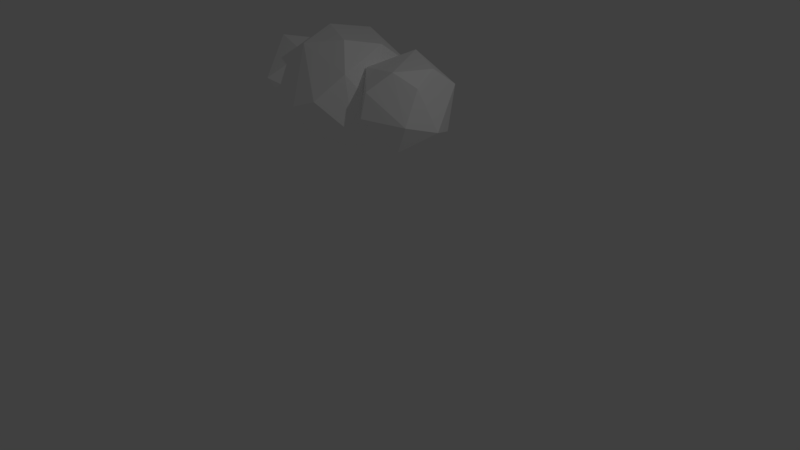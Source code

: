 # Source: cloud.blend  (saved by Blender 2.79.0; exported with 4.5.12 LTS)
import bpy
from mathutils import Matrix  # noqa: F401  (used for matrix-valued properties, if any)

bpy.ops.wm.read_factory_settings(use_empty=True)
scene = bpy.context.scene
scene.name = 'Scene'

# ---- collections
col_collection_1 = bpy.data.collections.new('Collection 1'); scene.collection.children.link(col_collection_1)

# ---- materials (node trees are filled in below, after node groups)
mat_material_007 = bpy.data.materials.new('Material.007')
mat_material_007.alpha_threshold = 0.0
mat_material_007.use_transparent_shadow = False
mat_material_007.diffuse_color = (1.0, 1.0, 1.0, 1.0)
mat_material_007.roughness = 0.5
mat_material_007.specular_intensity = 0.0

# ---- material node trees

# ---- world
world_world = bpy.data.worlds.new('World'); scene.world = world_world
world_world.color = (0.05088, 0.05088, 0.05088)
world_world.use_sun_shadow = False
world_world.sun_shadow_jitter_overblur = 0.0
world_world.cycles.sampling_method = 'MANUAL'

# ---- cameras
cam_camera = bpy.data.cameras.new('Camera')
cam_camera.clip_end = 100.0
cam_camera.lens = 35.0
cam_camera.sensor_width = 32.0
cam_camera.sensor_height = 18.0
cam_camera.ortho_scale = 7.314
cam_camera.dof.focus_distance = 0.0
cam_camera.dof.aperture_fstop = 128.0

# ---- lights
light_lamp = bpy.data.lights.new('Lamp', 'POINT')
light_lamp.transmission_factor = 0.0
light_lamp.cutoff_distance = 30.0
light_lamp.energy = 100.0
light_lamp.shadow_buffer_clip_start = 1.001
light_lamp.shadow_soft_size = 0.1
light_lamp.shadow_maximum_resolution = 0.006
light_lamp.use_absolute_resolution = True

# ---- meshes
me_icosphere_icosphere_003 = bpy.data.meshes.new('Icosphere_Icosphere.003')
me_icosphere_icosphere_003.from_pydata([(-0.9454, 2.813, 3.269), (-0.9128, 3.609, 2.98), (-1.582, 3.61, 3.026), (-1.496, 2.643, 3.299), (-1.511, 3.882, 1.941), (-1.646, 2.131, 2.893), (-2.046, 2.173, 2.356), (-0.8408, 1.987, 2.223), (-0.619, 2.304, 2.771), (-0.3304, 2.765, 2.198), (-2.247, 3.384, 2.348), (-2.131, 3.061, 2.924), (-0.7431, 2.273, 1.731), (-1.713, 2.223, 1.634), (-1.295, 2.636, 1.311), (-0.5842, 3.309, 1.686), (-1.13, 3.189, 1.315), (-2.069, 3.24, 1.68), (-2.157, 2.491, 1.887), (-0.5794, 3.659, 2.258), (-0.4684, 3.342, 2.727), (-1.24, 3.211, 2.504), (-1.452, 3.903, 3.02), (-1.947, 3.446, 2.514), (-0.8364, 3.675, 2.694), (-0.8997, 4.359, 2.662), (-0.708, 3.571, 2.21), (-1.796, 4.375, 2.657), (-1.231, 4.625, 1.944), (-2.029, 4.321, 2.074), (-1.867, 3.46, 1.818), (-1.447, 4.047, 1.471), (-0.792, 3.805, 1.793), (-1.189, 3.407, 1.72), (-0.8529, 4.447, 2.204), (-1.247, 1.87, 3.102), (-1.373, 1.446, 3.099), (-0.7041, 1.271, 2.811), (-0.6589, 1.921, 2.831), (-0.8812, 2.275, 2.687), (-0.6706, 2.225, 2.301), (-1.489, 1.053, 2.788), (-1.796, 1.085, 2.376), (-0.871, 0.943, 2.274), (-0.5197, 1.537, 1.981), (-1.807, 1.39, 1.846), (-1.765, 2.124, 1.983), (-1.515, 1.734, 1.601), (-1.093, 1.865, 1.578), (-0.9775, 2.257, 1.89), (-1.027, 1.123, 1.788), (-1.585, 1.035, 1.99), (-1.946, 1.774, 2.696), (-1.584, 2.366, 2.488)], [], [(0, 1, 2), (0, 2, 3), (2, 1, 4), (5, 6, 7), (8, 7, 9), (2, 4, 10), (11, 10, 6), (12, 13, 14), (15, 12, 16), (4, 15, 16), (13, 17, 14), (13, 18, 17), (17, 16, 14), (17, 4, 16), (16, 12, 14), (6, 10, 18), (10, 17, 18), (10, 4, 17), (19, 15, 4), (9, 12, 15), (9, 7, 12), (7, 13, 12), (7, 6, 13), (6, 18, 13), (11, 2, 10), (4, 1, 19), (1, 20, 19), (19, 9, 15), (19, 20, 9), (20, 8, 9), (8, 5, 7), (5, 11, 6), (3, 2, 11), (1, 0, 20), (0, 8, 20), (5, 3, 11), (0, 3, 8), (3, 5, 8), (21, 22, 23), (22, 24, 25), (24, 21, 26), (27, 25, 28), (23, 27, 29), (27, 28, 29), (30, 29, 31), (29, 28, 31), (28, 32, 31), (31, 32, 33), (33, 30, 31), (23, 29, 30), (34, 32, 28), (26, 33, 32), (21, 30, 33), (21, 23, 30), (28, 25, 34), (34, 26, 32), (34, 25, 26), (25, 24, 26), (26, 21, 33), (22, 27, 23), (22, 25, 27), (24, 22, 21), (35, 36, 37), (35, 37, 38), (39, 38, 40), (41, 42, 43), (37, 43, 44), (45, 46, 47), (47, 46, 48), (46, 49, 48), (49, 44, 48), (48, 50, 47), (48, 44, 50), (50, 45, 47), (50, 51, 45), (42, 45, 51), (42, 52, 45), (52, 46, 45), (53, 49, 46), (40, 44, 49), (43, 50, 44), (43, 51, 50), (43, 42, 51), (52, 53, 46), (53, 40, 49), (53, 39, 40), (40, 38, 44), (38, 37, 44), (37, 41, 43), (41, 52, 42), (36, 35, 52), (35, 53, 52), (35, 39, 53), (35, 38, 39), (41, 36, 52), (36, 41, 37)])
me_icosphere_icosphere_003.polygons.foreach_set('use_smooth', [True] * 96)
_k = set([(0, 1), (0, 2), (0, 3), (0, 8), (0, 20), (1, 2), (1, 4), (1, 19), (1, 20), (2, 3), (2, 4), (2, 10), (2, 11), (3, 5), (3, 8), (3, 11), (4, 10), (4, 15), (4, 16), (4, 17), (4, 19), (5, 6), (5, 7), (5, 8), (5, 11), (6, 7), (6, 10), (6, 11), (6, 13), (6, 18), (7, 8), (7, 9), (7, 12), (7, 13), (8, 9), (8, 20), (9, 12), (9, 15), (9, 19), (9, 20), (10, 11), (10, 17), (10, 18), (12, 13), (12, 14), (12, 15), (12, 16), (13, 14), (13, 17), (13, 18), (14, 16), (14, 17), (15, 16), (15, 19), (16, 17), (17, 18), (19, 20), (21, 22), (21, 23), (21, 24), (21, 26), (21, 30), (21, 33), (22, 23), (22, 24), (22, 25), (22, 27), (23, 27), (23, 29), (23, 30), (24, 25), (24, 26), (25, 26), (25, 27), (25, 28), (25, 34), (26, 32), (26, 33), (26, 34), (27, 28), (27, 29), (28, 29), (28, 31), (28, 32), (28, 34), (29, 30), (29, 31), (30, 31), (30, 33), (31, 32), (31, 33), (32, 33), (32, 34), (35, 36), (35, 37), (35, 38), (35, 39), (35, 52), (35, 53), (36, 37), (36, 41), (36, 52), (37, 38), (37, 41), (37, 43), (37, 44), (38, 39), (38, 40), (38, 44), (39, 40), (39, 53), (40, 44), (40, 49), (40, 53), (41, 42), (41, 43), (41, 52), (42, 43), (42, 45), (42, 51), (42, 52), (43, 44), (43, 50), (43, 51), (44, 48), (44, 49), (44, 50), (45, 46), (45, 47), (45, 50), (45, 51), (45, 52), (46, 47), (46, 48), (46, 49), (46, 52), (46, 53), (47, 48), (47, 50), (48, 49), (48, 50), (49, 53), (50, 51), (52, 53)])
me_icosphere_icosphere_003.attributes.new('sharp_edge', 'BOOLEAN', 'EDGE').data.foreach_set('value', [ (min(e.vertices), max(e.vertices)) in _k for e in me_icosphere_icosphere_003.edges])
me_icosphere_icosphere_003.materials.append(mat_material_007)
me_icosphere_icosphere_003.use_remesh_preserve_volume = False
me_icosphere_icosphere_003.use_remesh_preserve_attributes = False
me_icosphere_icosphere_003.use_mirror_vertex_groups = False
me_icosphere_icosphere_003.update()
me_icosphere_icosphere_003.normals_split_custom_set([tuple(v) for v in zip(*[iter([0.06485, 0.338, 0.9389, 0.06485, 0.338, 0.9389, 0.06485, 0.338, 0.9389, -0.02988, 0.2695, 0.9625, -0.02988, 0.2695, 0.9625, -0.02988, 0.2695, 0.9625, 0.01886, 0.9694, 0.2446, 0.01886, 0.9694, 0.2446, 0.01886, 0.9694, 0.2446, -0.1486, -0.9883, 0.03321, -0.1486, -0.9883, 0.03321, -0.1486, -0.9883, 0.03321, 0.8355, -0.5491, -0.02038, 0.8355, -0.5491, -0.02038, 0.8355, -0.5491, -0.02038, -0.4798, 0.8578, 0.1841, -0.4798, 0.8578, 0.1841, -0.4798, 0.8578, 0.1841, -0.981, -0.1616, 0.1073, -0.981, -0.1616, 0.1073, -0.981, -0.1616, 0.1073, 0.107, -0.6776, -0.7276, 0.107, -0.6776, -0.7276, 0.107, -0.6776, -0.7276, 0.5765, -0.1233, -0.8077, 0.5765, -0.1233, -0.8077, 0.5765, -0.1233, -0.8077, 0.2733, 0.7236, -0.6339, 0.2733, 0.7236, -0.6339, 0.2733, 0.7236, -0.6339, -0.5136, -0.142, -0.8462, -0.5136, -0.142, -0.8462, -0.5136, -0.142, -0.8462, -0.5591, -0.1593, -0.8137, -0.5591, -0.1593, -0.8137, -0.5591, -0.1593, -0.8137, -0.3545, 0.1122, -0.9283, -0.3545, 0.1122, -0.9283, -0.3545, 0.1122, -0.9283, -0.2741, 0.5576, -0.7835, -0.2741, 0.5576, -0.7835, -0.2741, 0.5576, -0.7835, 0.5326, -0.1531, -0.8324, 0.5326, -0.1531, -0.8324, 0.5326, -0.1531, -0.8324, -0.9793, -0.1613, 0.1226, -0.9793, -0.1613, 0.1226, -0.9793, -0.1613, 0.1226, -0.9635, 0.04015, -0.2647, -0.9635, 0.04015, -0.2647, -0.9635, 0.04015, -0.2647, -0.6465, 0.6924, -0.3204, -0.6465, 0.6924, -0.3204, -0.6465, 0.6924, -0.3204, 0.357, 0.795, -0.4904, 0.357, 0.795, -0.4904, 0.357, 0.795, -0.4904, 0.8139, -0.1491, -0.5615, 0.8139, -0.1491, -0.5615, 0.8139, -0.1491, -0.5615, 0.8239, -0.5457, -0.153, 0.8239, -0.5457, -0.153, 0.8239, -0.5457, -0.153, 0.09258, -0.8692, -0.4858, 0.09258, -0.8692, -0.4858, 0.09258, -0.8692, -0.4858, -0.1663, -0.9754, -0.1449, -0.1663, -0.9754, -0.1449, -0.1663, -0.9754, -0.1449, -0.6181, -0.711, -0.3352, -0.6181, -0.711, -0.3352, -0.6181, -0.711, -0.3352, -0.6689, 0.5828, 0.4615, -0.6689, 0.5828, 0.4615, -0.6689, 0.5828, 0.4615, 0.1813, 0.9717, 0.1516, 0.1813, 0.9717, 0.1516, 0.1813, 0.9717, 0.1516, 0.6181, 0.711, 0.3352, 0.6181, 0.711, 0.3352, 0.6181, 0.711, 0.3352, 0.9452, 0.2748, -0.1764, 0.9452, 0.2748, -0.1764, 0.9452, 0.2748, -0.1764, 0.9617, 0.2706, -0.04437, 0.9617, 0.2706, -0.04437, 0.9617, 0.2706, -0.04437, 0.9216, -0.1182, 0.3697, 0.9216, -0.1182, 0.3697, 0.9216, -0.1182, 0.3697, 0.1998, -0.8809, 0.429, 0.1998, -0.8809, 0.429, 0.1998, -0.8809, 0.429, -0.7472, -0.407, 0.5253, -0.7472, -0.407, 0.5253, -0.7472, -0.407, 0.5253, -0.3851, 0.2193, 0.8964, -0.3851, 0.2193, 0.8964, -0.3851, 0.2193, 0.8964, 0.5894, 0.2541, 0.7669, 0.5894, 0.2541, 0.7669, 0.5894, 0.2541, 0.7669, 0.7891, -0.08891, 0.6079, 0.7891, -0.08891, 0.6079, 0.7891, -0.08891, 0.6079, -0.6378, -0.3554, 0.6833, -0.6378, -0.3554, 0.6833, -0.6378, -0.3554, 0.6833, 0.2283, -0.6026, 0.7646, 0.2283, -0.6026, 0.7646, 0.2283, -0.6026, 0.7646, 0.1966, -0.6445, 0.7388, 0.1966, -0.6445, 0.7388, 0.1966, -0.6445, 0.7388, -0.1973, -0.6239, 0.7562, -0.1973, -0.6239, 0.7562, -0.1973, -0.6239, 0.7562, 0.4916, 0.08559, 0.8666, 0.4916, 0.08559, 0.8666, 0.4916, 0.08559, 0.8666, 0.6465, -0.6924, 0.3204, 0.6465, -0.6924, 0.3204, 0.6465, -0.6924, 0.3204, 0.01485, 0.9396, 0.342, 0.01485, 0.9396, 0.342, 0.01485, 0.9396, 0.342, -0.9271, 0.09602, 0.3624, -0.9271, 0.09602, 0.3624, -0.9271, 0.09602, 0.3624, -0.3476, 0.9361, 0.05351, -0.3476, 0.9361, 0.05351, -0.3476, 0.9361, 0.05351, -0.6987, 0.0801, -0.7109, -0.6987, 0.0801, -0.7109, -0.6987, 0.0801, -0.7109, -0.3599, 0.668, -0.6513, -0.3599, 0.668, -0.6513, -0.3599, 0.668, -0.6513, 0.5207, 0.4159, -0.7456, 0.5207, 0.4159, -0.7456, 0.5207, 0.4159, -0.7456, 0.3706, -0.203, -0.9063, 0.3706, -0.203, -0.9063, 0.3706, -0.203, -0.9063, -0.1612, -0.4137, -0.896, -0.1612, -0.4137, -0.896, -0.1612, -0.4137, -0.896, -0.9819, -0.1498, -0.1162, -0.9819, -0.1498, -0.1162, -0.9819, -0.1498, -0.1162, 0.6401, 0.4563, -0.6181, 0.6401, 0.4563, -0.6181, 0.6401, 0.4563, -0.6181, 0.6689, -0.5828, -0.4615, 0.6689, -0.5828, -0.4615, 0.6689, -0.5828, -0.4615, -0.1107, -0.9622, -0.2488, -0.1107, -0.9622, -0.2488, -0.1107, -0.9622, -0.2488, -0.3162, -0.9471, -0.05551, -0.3162, -0.9471, -0.05551, -0.3162, -0.9471, -0.05551, 0.2951, 0.9322, 0.2098, 0.2951, 0.9322, 0.2098, 0.2951, 0.9322, 0.2098, 0.981, 0.1616, -0.1073, 0.981, 0.1616, -0.1073, 0.981, 0.1616, -0.1073, 0.9779, 0.1627, 0.1314, 0.9779, 0.1627, 0.1314, 0.9779, 0.1627, 0.1314, 0.9667, 0.1003, 0.2354, 0.9667, 0.1003, 0.2354, 0.9667, 0.1003, 0.2354, 0.4798, -0.8578, -0.1841, 0.4798, -0.8578, -0.1841, 0.4798, -0.8578, -0.1841, -0.72, 0.01129, 0.6939, -0.72, 0.01129, 0.6939, -0.72, 0.01129, 0.6939, 0.00634, 0.6137, 0.7895, 0.00634, 0.6137, 0.7895, 0.00634, 0.6137, 0.7895, 0.2333, -0.534, 0.8127, 0.2333, -0.534, 0.8127, 0.2333, -0.534, 0.8127, 0.367, -0.1159, 0.923, 0.367, -0.1159, 0.923, 0.367, -0.1159, 0.923, 0.4226, -0.0565, 0.9045, 0.4226, -0.0565, 0.9045, 0.4226, -0.0565, 0.9045, 0.7363, 0.5936, 0.3246, 0.7363, 0.5936, 0.3246, 0.7363, 0.5936, 0.3246, -0.1486, -0.9883, 0.03321, -0.1486, -0.9883, 0.03321, -0.1486, -0.9883, 0.03321, 0.8673, -0.4967, 0.03388, 0.8673, -0.4967, 0.03388, 0.8673, -0.4967, 0.03388, -0.7402, 0.1637, -0.6522, -0.7402, 0.1637, -0.6522, -0.7402, 0.1637, -0.6522, -0.2283, 0.6026, -0.7646, -0.2283, 0.6026, -0.7646, -0.2283, 0.6026, -0.7646, -0.1966, 0.6445, -0.7388, -0.1966, 0.6445, -0.7388, -0.1966, 0.6445, -0.7388, 0.6633, 0.3362, -0.6686, 0.6633, 0.3362, -0.6686, 0.6633, 0.3362, -0.6686, 0.02988, -0.2695, -0.9625, 0.02988, -0.2695, -0.9625, 0.02988, -0.2695, -0.9625, 0.4862, -0.1975, -0.8512, 0.4862, -0.1975, -0.8512, 0.4862, -0.1975, -0.8512, -0.2155, -0.438, -0.8727, -0.2155, -0.438, -0.8727, -0.2155, -0.438, -0.8727, -0.2298, -0.4864, -0.843, -0.2298, -0.4864, -0.843, -0.2298, -0.4864, -0.843, -0.7363, -0.5936, -0.3246, -0.7363, -0.5936, -0.3246, -0.7363, -0.5936, -0.3246, -0.9808, -0.1777, -0.0804, -0.9808, -0.1777, -0.0804, -0.9808, -0.1777, -0.0804, -0.9749, 0.09344, -0.202, -0.9749, 0.09344, -0.202, -0.9749, 0.09344, -0.202, -0.1971, 0.9098, -0.3652, -0.1971, 0.9098, -0.3652, -0.1971, 0.9098, -0.3652, 0.747, 0.4077, -0.5251, 0.747, 0.4077, -0.5251, 0.747, 0.4077, -0.5251, 0.6629, -0.608, -0.4371, 0.6629, -0.608, -0.4371, 0.6629, -0.608, -0.4371, 0.01912, -0.9357, -0.3522, 0.01912, -0.9357, -0.3522, 0.01912, -0.9357, -0.3522, -0.1468, -0.988, 0.04847, -0.1468, -0.988, 0.04847, -0.1468, -0.988, 0.04847, -0.8442, 0.5338, 0.04768, -0.8442, 0.5338, 0.04768, -0.8442, 0.5338, 0.04768, 0.1465, 0.9887, -0.0316, 0.1465, 0.9887, -0.0316, 0.1465, 0.9887, -0.0316, 0.1425, 0.9885, -0.05091, 0.1425, 0.9885, -0.05091, 0.1425, 0.9885, -0.05091, 0.9808, 0.1777, 0.0804, 0.9808, 0.1777, 0.0804, 0.9808, 0.1777, 0.0804, 0.9783, -0.07383, 0.1937, 0.9783, -0.07383, 0.1937, 0.9783, -0.07383, 0.1937, 0.2256, -0.861, 0.4558, 0.2256, -0.861, 0.4558, 0.2256, -0.861, 0.4558, -0.747, -0.4077, 0.5251, -0.747, -0.4077, 0.5251, -0.747, -0.4077, 0.5251, -0.5119, 0.1468, 0.8464, -0.5119, 0.1468, 0.8464, -0.5119, 0.1468, 0.8464, -0.4776, 0.5367, 0.6956, -0.4776, 0.5367, 0.6956, -0.4776, 0.5367, 0.6956, -0.08816, 0.7505, 0.655, -0.08816, 0.7505, 0.655, -0.08816, 0.7505, 0.655, 0.3199, 0.5217, 0.7909, 0.3199, 0.5217, 0.7909, 0.3199, 0.5217, 0.7909, -0.6633, -0.3362, 0.6686, -0.6633, -0.3362, 0.6686, -0.6633, -0.3362, 0.6686, 0.1558, -0.642, 0.7507, 0.1558, -0.642, 0.7507, 0.1558, -0.642, 0.7507])] * 3)])

# ---- objects
ob_icosphere_icosphere_003 = bpy.data.objects.new('Icosphere_Icosphere.003', me_icosphere_icosphere_003)
ob_lamp = bpy.data.objects.new('Lamp', light_lamp)
ob_camera = bpy.data.objects.new('Camera', cam_camera)

# ---- transforms, parenting, visibility, modifiers, constraints
ob_icosphere_icosphere_003.location = (0.0, 0.0, 0.0)
ob_icosphere_icosphere_003.rotation_euler = (4.712, 1.488, 5.264e-07)
ob_icosphere_icosphere_003.lineart.crease_threshold = 0.0
ob_lamp.location = (4.076, 1.005, 5.904)
ob_lamp.rotation_euler = (0.6503, 0.05522, 1.866)
ob_lamp.lock_rotations_4d = False
ob_lamp.empty_display_type = 'ARROWS'
ob_lamp.color = (0.0, 0.0, 0.0, 0.0)
ob_lamp.lineart.crease_threshold = 0.0
ob_camera.location = (7.481, -6.508, 5.344)
ob_camera.rotation_euler = (1.109, 0.0, 0.8149)
ob_camera.lock_rotations_4d = False
ob_camera.empty_display_type = 'ARROWS'
ob_camera.color = (0.0, 0.0, 0.0, 0.0)
ob_camera.display_type = 'WIRE'
ob_camera.lineart.crease_threshold = 0.0

# ---- collection membership
col_collection_1.objects.link(ob_icosphere_icosphere_003)
col_collection_1.objects.link(ob_lamp)
col_collection_1.objects.link(ob_camera)

# ---- scene / render settings (as saved in the file)
scene.camera = ob_camera
scene.frame_start = 1; scene.frame_end = 250; scene.frame_set(1)
scene.render.engine = 'BLENDER_EEVEE_NEXT'
scene.render.resolution_percentage = 50
scene.render.dither_intensity = 0.0
scene.cycles.use_denoising = False
scene.cycles.samples = 128
scene.cycles.sampling_pattern = 'TABULATED_SOBOL'
scene.cycles.use_adaptive_sampling = False
scene.cycles.use_light_tree = False
scene.cycles.blur_glossy = 0.0
scene.cycles.sample_clamp_indirect = 0.0
scene.view_settings.view_transform = 'Standard'
bpy.context.view_layer.update()
